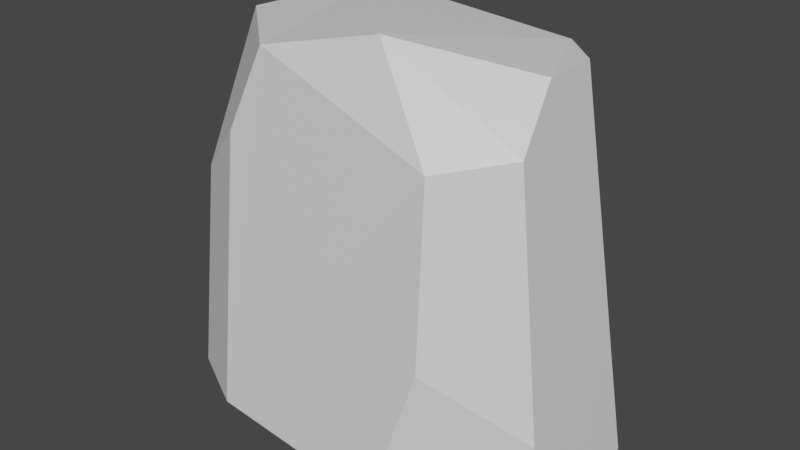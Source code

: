 # Source: Big_03.blend  (saved by Blender 2.91.10; exported with 4.5.12 LTS)
import bpy
from mathutils import Matrix  # noqa: F401  (used for matrix-valued properties, if any)

bpy.ops.wm.read_factory_settings(use_empty=True)
scene = bpy.context.scene
scene.name = 'Scene'

# ---- collections
col_collection = bpy.data.collections.new('Collection'); scene.collection.children.link(col_collection)

# ---- materials (node trees are filled in below, after node groups)
mat_material = bpy.data.materials.new('Material')
mat_material.alpha_threshold = 0.0
mat_material.use_transparent_shadow = False
mat_material.line_color = (0.0, 0.0, 0.0, 1.0)

# ---- material node trees
mat_material.use_nodes = True; mat_material.node_tree.nodes.clear()
_N = mat_material.node_tree.nodes; _L = mat_material.node_tree.links
n0 = _N.new('ShaderNodeOutputMaterial'); n0.name = 'Material Output'; n0.location = (300, 300)
n1 = _N.new('ShaderNodeBsdfPrincipled'); n1.name = 'Principled BSDF'; n1.location = (10, 300)
n1.distribution = 'GGX'
n1.subsurface_method = 'BURLEY'
n1.inputs[2].default_value = 0.4
n1.inputs[3].default_value = 1.45
n1.inputs[27].default_value = (0.0, 0.0, 0.0, 1.0)
n1.inputs[28].default_value = 1.0
_L.new(n1.outputs[0], n0.inputs[0])
n0.is_active_output = True

# ---- world
world_world = bpy.data.worlds.new('World'); scene.world = world_world
world_world.use_nodes = True; world_world.node_tree.nodes.clear()
_N = world_world.node_tree.nodes; _L = world_world.node_tree.links
n0 = _N.new('ShaderNodeOutputWorld'); n0.name = 'World Output'; n0.location = (300, 300)
n1 = _N.new('ShaderNodeBackground'); n1.name = 'Background'; n1.location = (10, 300)
n1.inputs[0].default_value = (0.05088, 0.05088, 0.05088, 1.0)
_L.new(n1.outputs[0], n0.inputs[0])
n0.is_active_output = True
world_world.color = (0.05088, 0.05088, 0.05088)
world_world.use_sun_shadow = False
world_world.sun_shadow_jitter_overblur = 0.0

# ---- meshes
me_cube = bpy.data.meshes.new('Cube')
me_cube.from_pydata([(4.287, 2.076, 11.55), (3.059, 3.187, 11.55), (4.957, 3.102, 0.0), (6.178, 2.254, 9.563e-09), (-5.777, 2.281, 0.0), (-4.118, 3.928, -9.563e-09), (-4.358, -3.501, 0.0), (-6.604, -2.279, 0.0), (-4.039, 3.881, 3.06), (-5.597, 2.172, 7.069), (-2.985, 2.29, 12.37), (-5.592, 1.244, 11.55), (2.758, -2.686, 9.491), (4.608, -1.233, 9.91), (4.316, 0.2579, 11.55), (0.5403, -1.761, 12.37), (-4.132, -2.735, 8.887), (-6.205, -1.8, 6.94), (-5.75, 0.00795, 11.55), (-2.994, -2.48, 11.55), (3.198, -3.541, 4.295), (6.227, -1.555, 1.16e-09), (1.979, -4.098, 0.0), (5.845, -1.878, 2.366)], [], [(9, 11, 10, 8), (0, 3, 2, 1), (8, 5, 4, 9), (0, 1, 10, 15, 14), (5, 8, 10, 1, 2), (19, 18, 17, 16), (13, 14, 15, 12), (15, 10, 11, 18, 19), (7, 17, 18, 11, 9, 4), (6, 16, 17, 7), (20, 12, 15, 19, 16, 6, 22), (4, 5, 2, 3, 21, 22, 6, 7), (3, 0, 14, 13, 23, 21), (12, 20, 23, 13), (21, 23, 20, 22)])
_uv = me_cube.uv_layers.new(name='UVMap')
_uv.uv.foreach_set('vector', [0.1328, 0.2914, 0.1209, 0.2876, 0.1181, 0.2943, 0.143, 0.2998, 0.0974, 0.3256, 0.1047, 0.2995, 0.09957, 0.2988, 0.09119, 0.3246, 0.143, 0.2998, 0.151, 0.3001, 0.1512, 0.2921, 0.1328, 0.2914, 0.1191, 0.2637, 0.1189, 0.2692, 0.1346, 0.2734, 0.1374, 0.2545, 0.1238, 0.2571, 0.08276, 0.2983, 0.08169, 0.3052, 0.08533, 0.3275, 0.09119, 0.3246, 0.09957, 0.2988, 0.1496, 0.3203, 0.1537, 0.3085, 0.1391, 0.3108, 0.1425, 0.3178, 0.1114, 0.2643, 0.1168, 0.2683, 0.1172, 0.256, 0.1091, 0.257, 0.1374, 0.2545, 0.1346, 0.2734, 0.1432, 0.2728, 0.1468, 0.2686, 0.1472, 0.2562, 0.1507, 0.2738, 0.1326, 0.2757, 0.1208, 0.2828, 0.1209, 0.2876, 0.1328, 0.2914, 0.1512, 0.2921, 0.1194, 0.3148, 0.1425, 0.3178, 0.1391, 0.3108, 0.1213, 0.3077, 0.1309, 0.3286, 0.145, 0.3283, 0.1534, 0.3238, 0.1496, 0.3203, 0.1425, 0.3178, 0.1194, 0.3148, 0.1192, 0.3261, 0.1093, 0.299, 0.118, 0.2967, 0.1187, 0.2756, 0.1153, 0.2721, 0.09703, 0.2688, 0.08264, 0.2763, 0.08225, 0.291, 0.08696, 0.2971, 0.1047, 0.2995, 0.0974, 0.3256, 0.1046, 0.3273, 0.1116, 0.325, 0.1194, 0.3087, 0.1198, 0.3031, 0.1091, 0.257, 0.09498, 0.2564, 0.09137, 0.2662, 0.1114, 0.2643, 0.0855, 0.2686, 0.09137, 0.2662, 0.09498, 0.2564, 0.08337, 0.2541])
me_cube.materials.append(mat_material)
me_cube.use_remesh_preserve_volume = False
me_cube.use_remesh_preserve_attributes = False
me_cube.use_mirror_vertex_groups = False
me_cube.update()

# ---- objects
ob_big_03 = bpy.data.objects.new('Big_03', me_cube)

# ---- transforms, parenting, visibility, modifiers, constraints
ob_big_03.location = (0.0, 0.0, 0.0)
ob_big_03.lock_rotations_4d = False
ob_big_03.empty_display_type = 'ARROWS'
ob_big_03.lineart.crease_threshold = 0.0

# ---- collection membership
col_collection.objects.link(ob_big_03)

# ---- scene / render settings (as saved in the file)
scene.frame_start = 1; scene.frame_end = 250; scene.frame_set(1)
scene.render.engine = 'BLENDER_EEVEE_NEXT'
scene.cycles.use_denoising = False
scene.cycles.samples = 128
scene.cycles.sampling_pattern = 'TABULATED_SOBOL'
scene.cycles.use_adaptive_sampling = False
scene.cycles.use_light_tree = False
scene.view_settings.view_transform = 'Filmic'
bpy.context.view_layer.update()

# ---- added for rendering (the .blend has no active camera and no usable light): camera, sun
cam_auto = bpy.data.cameras.new('AutoCamera')
cam_auto.lens = 50.0
cam_auto.sensor_width = 36.0
cam_auto.clip_end = 1000.0
ob_auto_camera = bpy.data.objects.new('AutoCamera', cam_auto)
scene.collection.objects.link(ob_auto_camera)
ob_auto_camera.location = (17.8994, -21.7904, 20.6577)
ob_auto_camera.rotation_euler = (1.09748, -7.21219e-08, 0.694738)
scene.camera = ob_auto_camera
light_auto_sun = bpy.data.lights.new('AutoSun', 'SUN')
light_auto_sun.energy = 3.0
light_auto_sun.angle = 0.0523599
ob_auto_sun = bpy.data.objects.new('AutoSun', light_auto_sun)
scene.collection.objects.link(ob_auto_sun)
ob_auto_sun.rotation_euler = (0.872665, 0.174533, 0.523599)
bpy.context.view_layer.update()
